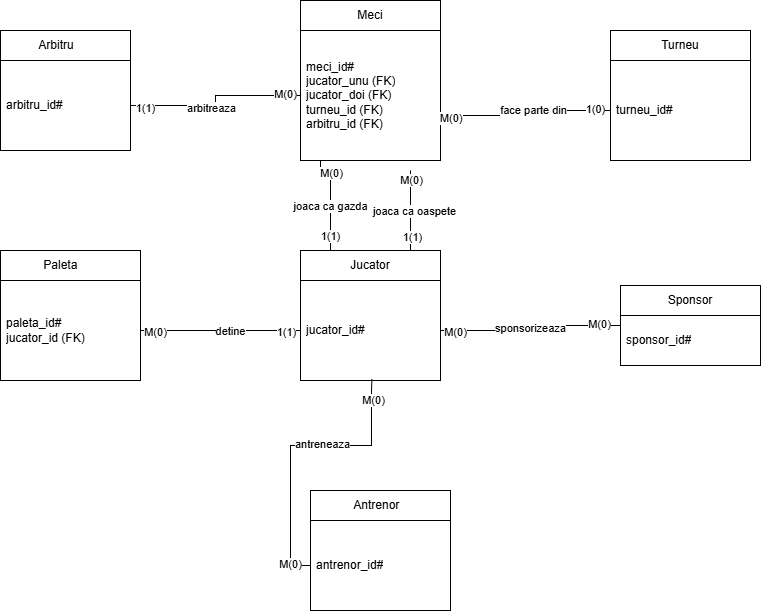

The diagram above was exported from draw.io. Its source (the exported page's mxGraphModel, read from the mxfile embedded in the PNG):
<mxGraphModel dx="1042" dy="534" grid="1" gridSize="10" guides="1" tooltips="1" connect="1" arrows="1" fold="1" page="1" pageScale="1" pageWidth="827" pageHeight="1169" math="0" shadow="0">
  <root>
    <mxCell id="0" />
    <mxCell id="1" parent="0" />
    <mxCell id="YpH58ypqLKqI7luHBDpx-6" parent="1" style="swimlane;fontStyle=0;childLayout=stackLayout;horizontal=1;startSize=30;horizontalStack=0;resizeParent=1;resizeParentMax=0;resizeLast=0;collapsible=1;marginBottom=0;whiteSpace=wrap;html=1;" value="Arbitru&lt;span style=&quot;white-space: pre;&quot;&gt;&#09;&lt;/span&gt;" vertex="1">
      <mxGeometry height="120" width="130" x="20" y="30" as="geometry" />
    </mxCell>
    <mxCell id="YpH58ypqLKqI7luHBDpx-7" parent="YpH58ypqLKqI7luHBDpx-6" style="text;strokeColor=none;fillColor=none;align=left;verticalAlign=middle;spacingLeft=4;spacingRight=4;overflow=hidden;points=[[0,0.5],[1,0.5]];portConstraint=eastwest;rotatable=0;whiteSpace=wrap;html=1;" value="&lt;div&gt;arbitru_id#&lt;/div&gt;" vertex="1">
      <mxGeometry height="90" width="130" y="30" as="geometry" />
    </mxCell>
    <mxCell id="YpH58ypqLKqI7luHBDpx-12" parent="1" style="swimlane;fontStyle=0;childLayout=stackLayout;horizontal=1;startSize=30;horizontalStack=0;resizeParent=1;resizeParentMax=0;resizeLast=0;collapsible=1;marginBottom=0;whiteSpace=wrap;html=1;" value="Turneu" vertex="1">
      <mxGeometry height="130" width="140" x="630" y="30" as="geometry" />
    </mxCell>
    <mxCell id="YpH58ypqLKqI7luHBDpx-13" parent="YpH58ypqLKqI7luHBDpx-12" style="text;strokeColor=none;fillColor=none;align=left;verticalAlign=middle;spacingLeft=4;spacingRight=4;overflow=hidden;points=[[0,0.5],[1,0.5]];portConstraint=eastwest;rotatable=0;whiteSpace=wrap;html=1;" value="&lt;div&gt;turneu_id#&lt;/div&gt;" vertex="1">
      <mxGeometry height="100" width="140" y="30" as="geometry" />
    </mxCell>
    <mxCell id="YpH58ypqLKqI7luHBDpx-14" parent="1" style="swimlane;fontStyle=0;childLayout=stackLayout;horizontal=1;startSize=30;horizontalStack=0;resizeParent=1;resizeParentMax=0;resizeLast=0;collapsible=1;marginBottom=0;whiteSpace=wrap;html=1;" value="&lt;span style=&quot;white-space: pre;&quot;&gt;Paleta&#09;&lt;/span&gt;" vertex="1">
      <mxGeometry height="130" width="140" x="20" y="250" as="geometry" />
    </mxCell>
    <mxCell id="YpH58ypqLKqI7luHBDpx-15" parent="YpH58ypqLKqI7luHBDpx-14" style="text;strokeColor=none;fillColor=none;align=left;verticalAlign=middle;spacingLeft=4;spacingRight=4;overflow=hidden;points=[[0,0.5],[1,0.5]];portConstraint=eastwest;rotatable=0;whiteSpace=wrap;html=1;" value="&lt;div&gt;paleta_id#&lt;/div&gt;&lt;div&gt;jucator_id (FK)&lt;/div&gt;" vertex="1">
      <mxGeometry height="100" width="140" y="30" as="geometry" />
    </mxCell>
    <mxCell id="YpH58ypqLKqI7luHBDpx-10" parent="1" style="swimlane;fontStyle=0;childLayout=stackLayout;horizontal=1;startSize=30;horizontalStack=0;resizeParent=1;resizeParentMax=0;resizeLast=0;collapsible=1;marginBottom=0;whiteSpace=wrap;html=1;" value="Meci" vertex="1">
      <mxGeometry height="160" width="140" x="320" as="geometry" />
    </mxCell>
    <mxCell id="YpH58ypqLKqI7luHBDpx-11" parent="YpH58ypqLKqI7luHBDpx-10" style="text;strokeColor=none;fillColor=none;align=left;verticalAlign=middle;spacingLeft=4;spacingRight=4;overflow=hidden;points=[[0,0.5],[1,0.5]];portConstraint=eastwest;rotatable=0;whiteSpace=wrap;html=1;" value="&lt;div&gt;meci_id#&lt;/div&gt;&lt;div&gt;jucator_unu (FK)&lt;/div&gt;&lt;div&gt;jucator_doi (FK)&lt;/div&gt;&lt;div&gt;turneu_id (FK)&lt;/div&gt;&lt;div&gt;arbitru_id (FK)&lt;/div&gt;" vertex="1">
      <mxGeometry height="130" width="140" y="30" as="geometry" />
    </mxCell>
    <mxCell id="YpH58ypqLKqI7luHBDpx-17" parent="1" style="swimlane;fontStyle=0;childLayout=stackLayout;horizontal=1;startSize=30;horizontalStack=0;resizeParent=1;resizeParentMax=0;resizeLast=0;collapsible=1;marginBottom=0;whiteSpace=wrap;html=1;" value="Jucator" vertex="1">
      <mxGeometry height="130" width="140" x="320" y="250" as="geometry">
        <mxRectangle height="30" width="80" x="570" y="380" as="alternateBounds" />
      </mxGeometry>
    </mxCell>
    <mxCell id="YpH58ypqLKqI7luHBDpx-18" parent="YpH58ypqLKqI7luHBDpx-17" style="text;strokeColor=none;fillColor=none;align=left;verticalAlign=middle;spacingLeft=4;spacingRight=4;overflow=hidden;points=[[0,0.5],[1,0.5]];portConstraint=eastwest;rotatable=0;whiteSpace=wrap;html=1;" value="&lt;div&gt;jucator_id#&lt;/div&gt;" vertex="1">
      <mxGeometry height="100" width="140" y="30" as="geometry" />
    </mxCell>
    <mxCell id="YpH58ypqLKqI7luHBDpx-19" parent="1" style="swimlane;fontStyle=0;childLayout=stackLayout;horizontal=1;startSize=30;horizontalStack=0;resizeParent=1;resizeParentMax=0;resizeLast=0;collapsible=1;marginBottom=0;whiteSpace=wrap;html=1;" value="Antrenor&lt;span style=&quot;white-space: pre;&quot;&gt;&#09;&lt;/span&gt;" vertex="1">
      <mxGeometry height="120" width="140" x="330" y="490" as="geometry" />
    </mxCell>
    <mxCell id="YpH58ypqLKqI7luHBDpx-20" parent="YpH58ypqLKqI7luHBDpx-19" style="text;strokeColor=none;fillColor=none;align=left;verticalAlign=middle;spacingLeft=4;spacingRight=4;overflow=hidden;points=[[0,0.5],[1,0.5]];portConstraint=eastwest;rotatable=0;whiteSpace=wrap;html=1;" value="&lt;div&gt;antrenor_id#&lt;/div&gt;" vertex="1">
      <mxGeometry height="90" width="140" y="30" as="geometry" />
    </mxCell>
    <mxCell id="yJ5ZEJvpmAiYteUzD0Ll-2" edge="1" parent="1" source="YpH58ypqLKqI7luHBDpx-21" style="edgeStyle=orthogonalEdgeStyle;rounded=0;orthogonalLoop=1;jettySize=auto;html=1;entryX=1;entryY=0.5;entryDx=0;entryDy=0;endArrow=none;endFill=0;" target="YpH58ypqLKqI7luHBDpx-18" value="sponsorizeaza">
      <mxGeometry relative="1" as="geometry" />
    </mxCell>
    <mxCell id="yJ5ZEJvpmAiYteUzD0Ll-22" connectable="0" parent="yJ5ZEJvpmAiYteUzD0Ll-2" style="edgeLabel;html=1;align=center;verticalAlign=middle;resizable=0;points=[];" value="M(0)" vertex="1">
      <mxGeometry relative="1" x="0.8492" y="1" as="geometry">
        <mxPoint as="offset" />
      </mxGeometry>
    </mxCell>
    <mxCell id="yJ5ZEJvpmAiYteUzD0Ll-23" connectable="0" parent="yJ5ZEJvpmAiYteUzD0Ll-2" style="edgeLabel;html=1;align=center;verticalAlign=middle;resizable=0;points=[];" value="M(0)" vertex="1">
      <mxGeometry relative="1" x="-0.7571" y="-2" as="geometry">
        <mxPoint as="offset" />
      </mxGeometry>
    </mxCell>
    <mxCell id="YpH58ypqLKqI7luHBDpx-21" parent="1" style="swimlane;fontStyle=0;childLayout=stackLayout;horizontal=1;startSize=30;horizontalStack=0;resizeParent=1;resizeParentMax=0;resizeLast=0;collapsible=1;marginBottom=0;whiteSpace=wrap;html=1;" value="Sponsor" vertex="1">
      <mxGeometry height="80" width="140" x="640" y="285" as="geometry">
        <mxRectangle height="30" width="80" x="570" y="380" as="alternateBounds" />
      </mxGeometry>
    </mxCell>
    <mxCell id="YpH58ypqLKqI7luHBDpx-22" parent="YpH58ypqLKqI7luHBDpx-21" style="text;strokeColor=none;fillColor=none;align=left;verticalAlign=middle;spacingLeft=4;spacingRight=4;overflow=hidden;points=[[0,0.5],[1,0.5]];portConstraint=eastwest;rotatable=0;whiteSpace=wrap;html=1;" value="&lt;div&gt;sponsor_id#&lt;/div&gt;" vertex="1">
      <mxGeometry height="50" width="140" y="30" as="geometry" />
    </mxCell>
    <mxCell id="yJ5ZEJvpmAiYteUzD0Ll-5" edge="1" parent="1" source="YpH58ypqLKqI7luHBDpx-7" style="edgeStyle=orthogonalEdgeStyle;rounded=0;orthogonalLoop=1;jettySize=auto;html=1;entryX=0;entryY=0.5;entryDx=0;entryDy=0;endArrow=none;endFill=0;" target="YpH58ypqLKqI7luHBDpx-11">
      <mxGeometry relative="1" as="geometry" />
    </mxCell>
    <mxCell id="yJ5ZEJvpmAiYteUzD0Ll-16" connectable="0" parent="yJ5ZEJvpmAiYteUzD0Ll-5" style="edgeLabel;html=1;align=center;verticalAlign=middle;resizable=0;points=[];" value="&lt;div&gt;arbitreaza&lt;/div&gt;" vertex="1">
      <mxGeometry relative="1" x="-0.11" y="-2" as="geometry">
        <mxPoint as="offset" />
      </mxGeometry>
    </mxCell>
    <mxCell id="yJ5ZEJvpmAiYteUzD0Ll-29" connectable="0" parent="yJ5ZEJvpmAiYteUzD0Ll-5" style="edgeLabel;html=1;align=center;verticalAlign=middle;resizable=0;points=[];" value="M(0)" vertex="1">
      <mxGeometry relative="1" x="0.8185" y="2" as="geometry">
        <mxPoint as="offset" />
      </mxGeometry>
    </mxCell>
    <mxCell id="yJ5ZEJvpmAiYteUzD0Ll-31" connectable="0" parent="yJ5ZEJvpmAiYteUzD0Ll-5" style="edgeLabel;html=1;align=center;verticalAlign=middle;resizable=0;points=[];" value="1(1)" vertex="1">
      <mxGeometry relative="1" x="-0.8389" y="-2" as="geometry">
        <mxPoint as="offset" />
      </mxGeometry>
    </mxCell>
    <mxCell id="yJ5ZEJvpmAiYteUzD0Ll-6" edge="1" parent="1" source="YpH58ypqLKqI7luHBDpx-11" style="edgeStyle=orthogonalEdgeStyle;rounded=0;orthogonalLoop=1;jettySize=auto;html=1;entryX=0;entryY=0.5;entryDx=0;entryDy=0;endArrow=none;endFill=0;" target="YpH58ypqLKqI7luHBDpx-13" value="">
      <mxGeometry relative="1" as="geometry">
        <Array as="points">
          <mxPoint x="550" y="115" />
          <mxPoint x="550" y="110" />
        </Array>
      </mxGeometry>
    </mxCell>
    <mxCell id="yJ5ZEJvpmAiYteUzD0Ll-9" connectable="0" parent="yJ5ZEJvpmAiYteUzD0Ll-6" style="edgeLabel;html=1;align=center;verticalAlign=middle;resizable=0;points=[];" value="face parte din" vertex="1">
      <mxGeometry relative="1" x="0.1086" as="geometry">
        <mxPoint y="-1" as="offset" />
      </mxGeometry>
    </mxCell>
    <mxCell id="yJ5ZEJvpmAiYteUzD0Ll-26" connectable="0" parent="yJ5ZEJvpmAiYteUzD0Ll-6" style="edgeLabel;html=1;align=center;verticalAlign=middle;resizable=0;points=[];" value="&amp;nbsp; &amp;nbsp; &amp;nbsp; &amp;nbsp;M(0)" vertex="1">
      <mxGeometry relative="1" x="-0.9037" y="-2" as="geometry">
        <mxPoint x="-9" as="offset" />
      </mxGeometry>
    </mxCell>
    <mxCell id="yJ5ZEJvpmAiYteUzD0Ll-27" connectable="0" parent="yJ5ZEJvpmAiYteUzD0Ll-6" style="edgeLabel;html=1;align=center;verticalAlign=middle;resizable=0;points=[];" value="1(0)" vertex="1">
      <mxGeometry relative="1" x="0.8188" y="2" as="geometry">
        <mxPoint as="offset" />
      </mxGeometry>
    </mxCell>
    <mxCell id="yJ5ZEJvpmAiYteUzD0Ll-7" edge="1" parent="1" source="YpH58ypqLKqI7luHBDpx-15" style="edgeStyle=orthogonalEdgeStyle;rounded=0;orthogonalLoop=1;jettySize=auto;html=1;entryX=0;entryY=0.5;entryDx=0;entryDy=0;endArrow=none;endFill=0;" target="YpH58ypqLKqI7luHBDpx-18">
      <mxGeometry relative="1" as="geometry" />
    </mxCell>
    <mxCell id="yJ5ZEJvpmAiYteUzD0Ll-13" connectable="0" parent="yJ5ZEJvpmAiYteUzD0Ll-7" style="edgeLabel;html=1;align=center;verticalAlign=middle;resizable=0;points=[];" value="detine" vertex="1">
      <mxGeometry relative="1" x="0.1125" as="geometry">
        <mxPoint as="offset" />
      </mxGeometry>
    </mxCell>
    <mxCell id="yJ5ZEJvpmAiYteUzD0Ll-17" connectable="0" parent="yJ5ZEJvpmAiYteUzD0Ll-7" style="edgeLabel;html=1;align=center;verticalAlign=middle;resizable=0;points=[];" value="&lt;div&gt;M(0)&lt;/div&gt;" vertex="1">
      <mxGeometry relative="1" x="-0.8392" y="-1" as="geometry">
        <mxPoint x="1" as="offset" />
      </mxGeometry>
    </mxCell>
    <mxCell id="yJ5ZEJvpmAiYteUzD0Ll-18" connectable="0" parent="yJ5ZEJvpmAiYteUzD0Ll-7" style="edgeLabel;html=1;align=center;verticalAlign=middle;resizable=0;points=[];" value="1(1)" vertex="1">
      <mxGeometry relative="1" x="0.8073" y="-1" as="geometry">
        <mxPoint as="offset" />
      </mxGeometry>
    </mxCell>
    <mxCell id="yJ5ZEJvpmAiYteUzD0Ll-14" edge="1" parent="1" style="edgeStyle=orthogonalEdgeStyle;rounded=0;orthogonalLoop=1;jettySize=auto;html=1;entryX=0.5;entryY=1;entryDx=0;entryDy=0;entryPerimeter=0;endArrow=none;endFill=0;">
      <mxGeometry relative="1" as="geometry">
        <mxPoint x="430" y="250" as="sourcePoint" />
        <mxPoint x="430" y="170" as="targetPoint" />
      </mxGeometry>
    </mxCell>
    <mxCell id="yJ5ZEJvpmAiYteUzD0Ll-15" connectable="0" parent="yJ5ZEJvpmAiYteUzD0Ll-14" style="edgeLabel;html=1;align=center;verticalAlign=middle;resizable=0;points=[];" value="joaca ca oaspete" vertex="1">
      <mxGeometry relative="1" x="-0.1017" y="-3" as="geometry">
        <mxPoint y="-4" as="offset" />
      </mxGeometry>
    </mxCell>
    <mxCell id="yJ5ZEJvpmAiYteUzD0Ll-32" connectable="0" parent="yJ5ZEJvpmAiYteUzD0Ll-14" style="edgeLabel;html=1;align=center;verticalAlign=middle;resizable=0;points=[];" value="1(1)" vertex="1">
      <mxGeometry relative="1" x="-0.656" y="-1" as="geometry">
        <mxPoint as="offset" />
      </mxGeometry>
    </mxCell>
    <mxCell id="yJ5ZEJvpmAiYteUzD0Ll-33" connectable="0" parent="yJ5ZEJvpmAiYteUzD0Ll-14" style="edgeLabel;html=1;align=center;verticalAlign=middle;resizable=0;points=[];" value="M(0)" vertex="1">
      <mxGeometry relative="1" x="0.7845" as="geometry">
        <mxPoint as="offset" />
      </mxGeometry>
    </mxCell>
    <mxCell id="yJ5ZEJvpmAiYteUzD0Ll-4" edge="1" parent="1" source="YpH58ypqLKqI7luHBDpx-20" style="edgeStyle=orthogonalEdgeStyle;rounded=0;orthogonalLoop=1;jettySize=auto;html=1;endArrow=none;endFill=0;entryX=0.51;entryY=0.984;entryDx=0;entryDy=0;entryPerimeter=0;" target="YpH58ypqLKqI7luHBDpx-18">
      <mxGeometry relative="1" as="geometry">
        <Array as="points">
          <mxPoint x="310" y="565" />
          <mxPoint x="310" y="445" />
          <mxPoint x="391" y="445" />
          <mxPoint x="391" y="390" />
        </Array>
        <mxPoint x="680" y="360.8333333333333" as="targetPoint" />
      </mxGeometry>
    </mxCell>
    <mxCell id="yJ5ZEJvpmAiYteUzD0Ll-12" connectable="0" parent="yJ5ZEJvpmAiYteUzD0Ll-4" style="edgeLabel;html=1;align=center;verticalAlign=middle;resizable=0;points=[];" value="antreneaza" vertex="1">
      <mxGeometry relative="1" x="0.186" y="2" as="geometry">
        <mxPoint as="offset" />
      </mxGeometry>
    </mxCell>
    <mxCell id="yJ5ZEJvpmAiYteUzD0Ll-20" connectable="0" parent="yJ5ZEJvpmAiYteUzD0Ll-4" style="edgeLabel;html=1;align=center;verticalAlign=middle;resizable=0;points=[];" value="M(0)" vertex="1">
      <mxGeometry relative="1" x="0.8597" y="-1" as="geometry">
        <mxPoint as="offset" />
      </mxGeometry>
    </mxCell>
    <mxCell id="yJ5ZEJvpmAiYteUzD0Ll-21" connectable="0" parent="yJ5ZEJvpmAiYteUzD0Ll-4" style="edgeLabel;html=1;align=center;verticalAlign=middle;resizable=0;points=[];" value="M(0&lt;span style=&quot;background-color: light-dark(#ffffff, var(--ge-dark-color, #121212)); color: light-dark(rgb(0, 0, 0), rgb(255, 255, 255));&quot;&gt;)&lt;/span&gt;" vertex="1">
      <mxGeometry relative="1" x="-0.8453" as="geometry">
        <mxPoint x="-1" as="offset" />
      </mxGeometry>
    </mxCell>
    <mxCell id="yJ5ZEJvpmAiYteUzD0Ll-34" edge="1" parent="1" source="YpH58ypqLKqI7luHBDpx-17" style="edgeStyle=orthogonalEdgeStyle;rounded=0;orthogonalLoop=1;jettySize=auto;html=1;entryX=0.143;entryY=1;entryDx=0;entryDy=0;entryPerimeter=0;endArrow=none;endFill=0;" target="YpH58ypqLKqI7luHBDpx-11">
      <mxGeometry relative="1" as="geometry">
        <Array as="points">
          <mxPoint x="350" y="170" />
        </Array>
      </mxGeometry>
    </mxCell>
    <mxCell id="yJ5ZEJvpmAiYteUzD0Ll-35" connectable="0" parent="yJ5ZEJvpmAiYteUzD0Ll-34" style="edgeLabel;html=1;align=center;verticalAlign=middle;resizable=0;points=[];" value="M(0)" vertex="1">
      <mxGeometry relative="1" x="0.5548" as="geometry">
        <mxPoint as="offset" />
      </mxGeometry>
    </mxCell>
    <mxCell id="yJ5ZEJvpmAiYteUzD0Ll-36" connectable="0" parent="yJ5ZEJvpmAiYteUzD0Ll-34" style="edgeLabel;html=1;align=center;verticalAlign=middle;resizable=0;points=[];" value="1(1)" vertex="1">
      <mxGeometry relative="1" x="-0.7788" y="1" as="geometry">
        <mxPoint y="-4" as="offset" />
      </mxGeometry>
    </mxCell>
    <mxCell id="yJ5ZEJvpmAiYteUzD0Ll-37" connectable="0" parent="yJ5ZEJvpmAiYteUzD0Ll-34" style="edgeLabel;html=1;align=center;verticalAlign=middle;resizable=0;points=[];" value="joaca ca gazda" vertex="1">
      <mxGeometry relative="1" x="0.0362" y="1" as="geometry">
        <mxPoint y="7" as="offset" />
      </mxGeometry>
    </mxCell>
  </root>
</mxGraphModel>